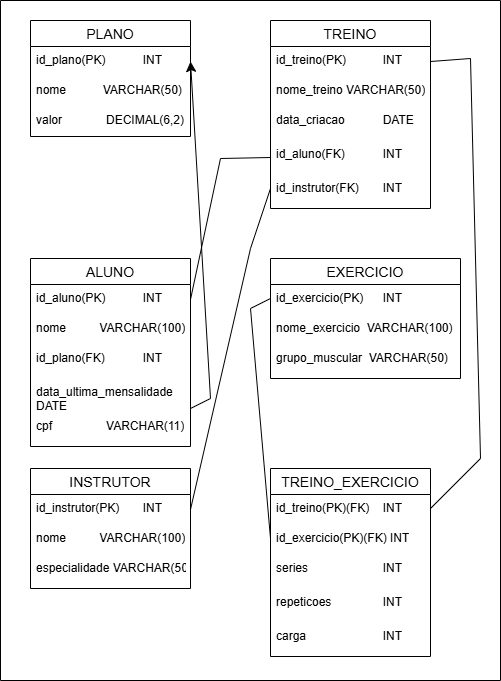

The diagram above was exported from draw.io. Its source (the exported page's mxGraphModel, read from the mxfile embedded in the PNG):
<mxGraphModel dx="1449" dy="798" grid="1" gridSize="10" guides="1" tooltips="1" connect="1" arrows="1" fold="1" page="1" pageScale="1" pageWidth="827" pageHeight="1169" math="0" shadow="0">
  <root>
    <mxCell id="0" />
    <mxCell id="1" parent="0" />
    <mxCell id="yXzIA5fZcw99xHp3gqEG-1" parent="1" style="swimlane;fontStyle=0;childLayout=stackLayout;horizontal=1;startSize=26;horizontalStack=0;resizeParent=1;resizeParentMax=0;resizeLast=0;collapsible=1;marginBottom=0;align=center;fontSize=14;" value="PLANO" vertex="1">
      <mxGeometry height="116" width="160" x="300" y="210" as="geometry" />
    </mxCell>
    <mxCell id="yXzIA5fZcw99xHp3gqEG-2" parent="yXzIA5fZcw99xHp3gqEG-1" style="text;strokeColor=none;fillColor=none;spacingLeft=4;spacingRight=4;overflow=hidden;rotatable=0;points=[[0,0.5],[1,0.5]];portConstraint=eastwest;fontSize=12;whiteSpace=wrap;html=1;" value="id_plano(PK)&lt;span style=&quot;white-space: pre;&quot;&gt;&#09;&lt;/span&gt;&lt;span style=&quot;white-space: pre;&quot;&gt;&#09;&lt;/span&gt;INT" vertex="1">
      <mxGeometry height="30" width="160" y="26" as="geometry" />
    </mxCell>
    <mxCell id="yXzIA5fZcw99xHp3gqEG-3" parent="yXzIA5fZcw99xHp3gqEG-1" style="text;strokeColor=none;fillColor=none;spacingLeft=4;spacingRight=4;overflow=hidden;rotatable=0;points=[[0,0.5],[1,0.5]];portConstraint=eastwest;fontSize=12;whiteSpace=wrap;html=1;" value="nome&lt;span style=&quot;white-space: pre;&quot;&gt;&#09;&lt;/span&gt;&amp;nbsp; &amp;nbsp; VARCHAR(50)" vertex="1">
      <mxGeometry height="30" width="160" y="56" as="geometry" />
    </mxCell>
    <mxCell id="yXzIA5fZcw99xHp3gqEG-4" parent="yXzIA5fZcw99xHp3gqEG-1" style="text;strokeColor=none;fillColor=none;spacingLeft=4;spacingRight=4;overflow=hidden;rotatable=0;points=[[0,0.5],[1,0.5]];portConstraint=eastwest;fontSize=12;whiteSpace=wrap;html=1;" value="valor&lt;span style=&quot;white-space: pre;&quot;&gt;&#09;&lt;/span&gt;&amp;nbsp; &amp;nbsp; &amp;nbsp;DECIMAL(6,2)" vertex="1">
      <mxGeometry height="30" width="160" y="86" as="geometry" />
    </mxCell>
    <mxCell id="yXzIA5fZcw99xHp3gqEG-5" parent="1" style="swimlane;fontStyle=0;childLayout=stackLayout;horizontal=1;startSize=26;horizontalStack=0;resizeParent=1;resizeParentMax=0;resizeLast=0;collapsible=1;marginBottom=0;align=center;fontSize=14;" value="ALUNO" vertex="1">
      <mxGeometry height="188" width="160" x="300" y="448" as="geometry" />
    </mxCell>
    <mxCell id="yXzIA5fZcw99xHp3gqEG-6" parent="yXzIA5fZcw99xHp3gqEG-5" style="text;strokeColor=none;fillColor=none;spacingLeft=4;spacingRight=4;overflow=hidden;rotatable=0;points=[[0,0.5],[1,0.5]];portConstraint=eastwest;fontSize=12;whiteSpace=wrap;html=1;" value="id_aluno(PK)&lt;span style=&quot;white-space: pre;&quot;&gt;&#09;&lt;/span&gt;&lt;span style=&quot;white-space: pre;&quot;&gt;&#09;&lt;/span&gt;INT" vertex="1">
      <mxGeometry height="30" width="160" y="26" as="geometry" />
    </mxCell>
    <mxCell id="yXzIA5fZcw99xHp3gqEG-7" parent="yXzIA5fZcw99xHp3gqEG-5" style="text;strokeColor=none;fillColor=none;spacingLeft=4;spacingRight=4;overflow=hidden;rotatable=0;points=[[0,0.5],[1,0.5]];portConstraint=eastwest;fontSize=12;whiteSpace=wrap;html=1;" value="nome&lt;span style=&quot;white-space: pre;&quot;&gt;&#09;&lt;/span&gt;&amp;nbsp; &amp;nbsp;VARCHAR(100)" vertex="1">
      <mxGeometry height="30" width="160" y="56" as="geometry" />
    </mxCell>
    <mxCell id="yXzIA5fZcw99xHp3gqEG-9" parent="yXzIA5fZcw99xHp3gqEG-5" style="text;strokeColor=none;fillColor=none;spacingLeft=4;spacingRight=4;overflow=hidden;rotatable=0;points=[[0,0.5],[1,0.5]];portConstraint=eastwest;fontSize=12;whiteSpace=wrap;html=1;" value="id_plano(FK)&lt;span style=&quot;white-space: pre;&quot;&gt;&#09;&lt;/span&gt;&lt;span style=&quot;white-space: pre;&quot;&gt;&#09;&lt;/span&gt;INT" vertex="1">
      <mxGeometry height="34" width="160" y="86" as="geometry" />
    </mxCell>
    <mxCell id="X24mU50hgRR397oHvNRP-1" parent="yXzIA5fZcw99xHp3gqEG-5" style="text;strokeColor=none;fillColor=none;spacingLeft=4;spacingRight=4;overflow=hidden;rotatable=0;points=[[0,0.5],[1,0.5]];portConstraint=eastwest;fontSize=12;whiteSpace=wrap;html=1;" value="data_ultima_mensalidade DATE" vertex="1">
      <mxGeometry height="34" width="160" y="120" as="geometry" />
    </mxCell>
    <mxCell id="X24mU50hgRR397oHvNRP-4" parent="yXzIA5fZcw99xHp3gqEG-5" style="text;strokeColor=none;fillColor=none;spacingLeft=4;spacingRight=4;overflow=hidden;rotatable=0;points=[[0,0.5],[1,0.5]];portConstraint=eastwest;fontSize=12;whiteSpace=wrap;html=1;" value="cpf&lt;span style=&quot;white-space: pre;&quot;&gt;&#09;&lt;/span&gt;&lt;span style=&quot;white-space: pre;&quot;&gt;&#09;&lt;/span&gt;&amp;nbsp; &amp;nbsp; &amp;nbsp;VARCHAR(11)" vertex="1">
      <mxGeometry height="34" width="160" y="154" as="geometry" />
    </mxCell>
    <mxCell id="yXzIA5fZcw99xHp3gqEG-10" parent="1" style="swimlane;fontStyle=0;childLayout=stackLayout;horizontal=1;startSize=26;horizontalStack=0;resizeParent=1;resizeParentMax=0;resizeLast=0;collapsible=1;marginBottom=0;align=center;fontSize=14;" value="EXERCICIO" vertex="1">
      <mxGeometry height="120" width="190" x="540" y="448" as="geometry" />
    </mxCell>
    <mxCell id="yXzIA5fZcw99xHp3gqEG-11" parent="yXzIA5fZcw99xHp3gqEG-10" style="text;strokeColor=none;fillColor=none;spacingLeft=4;spacingRight=4;overflow=hidden;rotatable=0;points=[[0,0.5],[1,0.5]];portConstraint=eastwest;fontSize=12;whiteSpace=wrap;html=1;" value="id_exercicio(PK)&lt;span style=&quot;white-space: pre;&quot;&gt;&#09;&lt;/span&gt;INT" vertex="1">
      <mxGeometry height="30" width="190" y="26" as="geometry" />
    </mxCell>
    <mxCell id="yXzIA5fZcw99xHp3gqEG-12" parent="yXzIA5fZcw99xHp3gqEG-10" style="text;strokeColor=none;fillColor=none;spacingLeft=4;spacingRight=4;overflow=hidden;rotatable=0;points=[[0,0.5],[1,0.5]];portConstraint=eastwest;fontSize=12;whiteSpace=wrap;html=1;" value="nome_exercicio&amp;nbsp; VARCHAR(100)" vertex="1">
      <mxGeometry height="30" width="190" y="56" as="geometry" />
    </mxCell>
    <mxCell id="yXzIA5fZcw99xHp3gqEG-13" parent="yXzIA5fZcw99xHp3gqEG-10" style="text;strokeColor=none;fillColor=none;spacingLeft=4;spacingRight=4;overflow=hidden;rotatable=0;points=[[0,0.5],[1,0.5]];portConstraint=eastwest;fontSize=12;whiteSpace=wrap;html=1;" value="grupo_muscular&amp;nbsp; VARCHAR(50)" vertex="1">
      <mxGeometry height="34" width="190" y="86" as="geometry" />
    </mxCell>
    <mxCell id="yXzIA5fZcw99xHp3gqEG-14" parent="1" style="swimlane;fontStyle=0;childLayout=stackLayout;horizontal=1;startSize=26;horizontalStack=0;resizeParent=1;resizeParentMax=0;resizeLast=0;collapsible=1;marginBottom=0;align=center;fontSize=14;" value="TREINO" vertex="1">
      <mxGeometry height="188" width="160" x="540" y="210" as="geometry" />
    </mxCell>
    <mxCell id="yXzIA5fZcw99xHp3gqEG-15" parent="yXzIA5fZcw99xHp3gqEG-14" style="text;strokeColor=none;fillColor=none;spacingLeft=4;spacingRight=4;overflow=hidden;rotatable=0;points=[[0,0.5],[1,0.5]];portConstraint=eastwest;fontSize=12;whiteSpace=wrap;html=1;" value="id_treino(PK)&lt;span style=&quot;white-space: pre;&quot;&gt;&#09;&lt;/span&gt;&lt;span style=&quot;white-space: pre;&quot;&gt;&#09;&lt;/span&gt;INT" vertex="1">
      <mxGeometry height="30" width="160" y="26" as="geometry" />
    </mxCell>
    <mxCell id="yXzIA5fZcw99xHp3gqEG-16" parent="yXzIA5fZcw99xHp3gqEG-14" style="text;strokeColor=none;fillColor=none;spacingLeft=4;spacingRight=4;overflow=hidden;rotatable=0;points=[[0,0.5],[1,0.5]];portConstraint=eastwest;fontSize=12;whiteSpace=wrap;html=1;" value="nome_treino&amp;nbsp;VARCHAR(50)" vertex="1">
      <mxGeometry height="30" width="160" y="56" as="geometry" />
    </mxCell>
    <mxCell id="yXzIA5fZcw99xHp3gqEG-17" parent="yXzIA5fZcw99xHp3gqEG-14" style="text;strokeColor=none;fillColor=none;spacingLeft=4;spacingRight=4;overflow=hidden;rotatable=0;points=[[0,0.5],[1,0.5]];portConstraint=eastwest;fontSize=12;whiteSpace=wrap;html=1;" value="&lt;div&gt;data_criacao&lt;span style=&quot;white-space: pre;&quot;&gt;&#09;&lt;/span&gt;&lt;span style=&quot;white-space: pre;&quot;&gt;&#09;&lt;/span&gt;DATE&lt;/div&gt;" vertex="1">
      <mxGeometry height="34" width="160" y="86" as="geometry" />
    </mxCell>
    <mxCell id="yXzIA5fZcw99xHp3gqEG-18" parent="yXzIA5fZcw99xHp3gqEG-14" style="text;strokeColor=none;fillColor=none;spacingLeft=4;spacingRight=4;overflow=hidden;rotatable=0;points=[[0,0.5],[1,0.5]];portConstraint=eastwest;fontSize=12;whiteSpace=wrap;html=1;" value="id_aluno(FK)&lt;span style=&quot;white-space: pre;&quot;&gt;&#09;&lt;/span&gt;&lt;span style=&quot;white-space: pre;&quot;&gt;&#09;&lt;/span&gt;INT" vertex="1">
      <mxGeometry height="34" width="160" y="120" as="geometry" />
    </mxCell>
    <mxCell id="yXzIA5fZcw99xHp3gqEG-19" parent="yXzIA5fZcw99xHp3gqEG-14" style="text;strokeColor=none;fillColor=none;spacingLeft=4;spacingRight=4;overflow=hidden;rotatable=0;points=[[0,0.5],[1,0.5]];portConstraint=eastwest;fontSize=12;whiteSpace=wrap;html=1;" value="id_instrutor(FK)&lt;span style=&quot;white-space: pre;&quot;&gt;&#09;&lt;/span&gt;INT" vertex="1">
      <mxGeometry height="34" width="160" y="154" as="geometry" />
    </mxCell>
    <mxCell id="yXzIA5fZcw99xHp3gqEG-20" parent="1" style="swimlane;fontStyle=0;childLayout=stackLayout;horizontal=1;startSize=26;horizontalStack=0;resizeParent=1;resizeParentMax=0;resizeLast=0;collapsible=1;marginBottom=0;align=center;fontSize=14;" value="TREINO_EXERCICIO" vertex="1">
      <mxGeometry height="188" width="160" x="540" y="658" as="geometry" />
    </mxCell>
    <mxCell id="yXzIA5fZcw99xHp3gqEG-21" parent="yXzIA5fZcw99xHp3gqEG-20" style="text;strokeColor=none;fillColor=none;spacingLeft=4;spacingRight=4;overflow=hidden;rotatable=0;points=[[0,0.5],[1,0.5]];portConstraint=eastwest;fontSize=12;whiteSpace=wrap;html=1;" value="id_treino(PK)(FK)&lt;span style=&quot;white-space: pre;&quot;&gt;&#09;&lt;/span&gt;INT" vertex="1">
      <mxGeometry height="30" width="160" y="26" as="geometry" />
    </mxCell>
    <mxCell id="yXzIA5fZcw99xHp3gqEG-22" parent="yXzIA5fZcw99xHp3gqEG-20" style="text;strokeColor=none;fillColor=none;spacingLeft=4;spacingRight=4;overflow=hidden;rotatable=0;points=[[0,0.5],[1,0.5]];portConstraint=eastwest;fontSize=12;whiteSpace=wrap;html=1;" value="id_exercicio(PK)(FK) INT" vertex="1">
      <mxGeometry height="30" width="160" y="56" as="geometry" />
    </mxCell>
    <mxCell id="yXzIA5fZcw99xHp3gqEG-23" parent="yXzIA5fZcw99xHp3gqEG-20" style="text;strokeColor=none;fillColor=none;spacingLeft=4;spacingRight=4;overflow=hidden;rotatable=0;points=[[0,0.5],[1,0.5]];portConstraint=eastwest;fontSize=12;whiteSpace=wrap;html=1;" value="series&lt;span style=&quot;white-space: pre;&quot;&gt;&#09;&lt;/span&gt;&lt;span style=&quot;white-space: pre;&quot;&gt;&#09;&lt;/span&gt;&lt;span style=&quot;white-space: pre;&quot;&gt;&#09;&lt;/span&gt;INT" vertex="1">
      <mxGeometry height="34" width="160" y="86" as="geometry" />
    </mxCell>
    <mxCell id="yXzIA5fZcw99xHp3gqEG-24" parent="yXzIA5fZcw99xHp3gqEG-20" style="text;strokeColor=none;fillColor=none;spacingLeft=4;spacingRight=4;overflow=hidden;rotatable=0;points=[[0,0.5],[1,0.5]];portConstraint=eastwest;fontSize=12;whiteSpace=wrap;html=1;" value="repeticoes&lt;span style=&quot;white-space: pre;&quot;&gt;&#09;&lt;/span&gt;&lt;span style=&quot;white-space: pre;&quot;&gt;&#09;&lt;/span&gt;INT" vertex="1">
      <mxGeometry height="34" width="160" y="120" as="geometry" />
    </mxCell>
    <mxCell id="yXzIA5fZcw99xHp3gqEG-25" parent="yXzIA5fZcw99xHp3gqEG-20" style="text;strokeColor=none;fillColor=none;spacingLeft=4;spacingRight=4;overflow=hidden;rotatable=0;points=[[0,0.5],[1,0.5]];portConstraint=eastwest;fontSize=12;whiteSpace=wrap;html=1;" value="carga&lt;span style=&quot;white-space: pre;&quot;&gt;&#09;&lt;/span&gt;&lt;span style=&quot;white-space: pre;&quot;&gt;&#09;&lt;/span&gt;&lt;span style=&quot;white-space: pre;&quot;&gt;&#09;&lt;/span&gt;INT" vertex="1">
      <mxGeometry height="34" width="160" y="154" as="geometry" />
    </mxCell>
    <mxCell id="yXzIA5fZcw99xHp3gqEG-26" parent="1" style="swimlane;fontStyle=0;childLayout=stackLayout;horizontal=1;startSize=26;horizontalStack=0;resizeParent=1;resizeParentMax=0;resizeLast=0;collapsible=1;marginBottom=0;align=center;fontSize=14;" value="INSTRUTOR" vertex="1">
      <mxGeometry height="120" width="160" x="300" y="658" as="geometry" />
    </mxCell>
    <mxCell id="yXzIA5fZcw99xHp3gqEG-27" parent="yXzIA5fZcw99xHp3gqEG-26" style="text;strokeColor=none;fillColor=none;spacingLeft=4;spacingRight=4;overflow=hidden;rotatable=0;points=[[0,0.5],[1,0.5]];portConstraint=eastwest;fontSize=12;whiteSpace=wrap;html=1;" value="id_instrutor(PK)&lt;span style=&quot;white-space: pre;&quot;&gt;&#09;&lt;/span&gt;INT" vertex="1">
      <mxGeometry height="30" width="160" y="26" as="geometry" />
    </mxCell>
    <mxCell id="yXzIA5fZcw99xHp3gqEG-28" parent="yXzIA5fZcw99xHp3gqEG-26" style="text;strokeColor=none;fillColor=none;spacingLeft=4;spacingRight=4;overflow=hidden;rotatable=0;points=[[0,0.5],[1,0.5]];portConstraint=eastwest;fontSize=12;whiteSpace=wrap;html=1;" value="nome&lt;span style=&quot;white-space: pre;&quot;&gt;&#09;&lt;/span&gt;&amp;nbsp; &amp;nbsp;VARCHAR(100)" vertex="1">
      <mxGeometry height="30" width="160" y="56" as="geometry" />
    </mxCell>
    <mxCell id="yXzIA5fZcw99xHp3gqEG-29" parent="yXzIA5fZcw99xHp3gqEG-26" style="text;strokeColor=none;fillColor=none;spacingLeft=4;spacingRight=4;overflow=hidden;rotatable=0;points=[[0,0.5],[1,0.5]];portConstraint=eastwest;fontSize=12;whiteSpace=wrap;html=1;" value="&lt;div&gt;especialidade&amp;nbsp;VARCHAR(50)&lt;/div&gt;" vertex="1">
      <mxGeometry height="34" width="160" y="86" as="geometry" />
    </mxCell>
    <mxCell id="yXzIA5fZcw99xHp3gqEG-30" edge="1" parent="1" source="yXzIA5fZcw99xHp3gqEG-5" style="edgeStyle=none;curved=1;rounded=0;orthogonalLoop=1;jettySize=auto;html=1;exitX=0.5;exitY=0;exitDx=0;exitDy=0;fontSize=12;startSize=8;endSize=8;" target="yXzIA5fZcw99xHp3gqEG-5">
      <mxGeometry relative="1" as="geometry" />
    </mxCell>
    <mxCell id="yXzIA5fZcw99xHp3gqEG-31" edge="1" parent="1" style="endArrow=classic;html=1;rounded=0;fontSize=12;startSize=8;endSize=8;curved=1;entryX=1;entryY=0.5;entryDx=0;entryDy=0;" target="yXzIA5fZcw99xHp3gqEG-2" value="">
      <mxGeometry height="50" relative="1" width="50" as="geometry">
        <mxPoint x="480" y="588" as="sourcePoint" />
        <mxPoint x="470" y="268" as="targetPoint" />
      </mxGeometry>
    </mxCell>
    <mxCell id="yXzIA5fZcw99xHp3gqEG-32" edge="1" parent="1" style="endArrow=none;html=1;rounded=0;fontSize=12;startSize=8;endSize=8;curved=1;" value="">
      <mxGeometry height="50" relative="1" width="50" as="geometry">
        <mxPoint x="460" y="598" as="sourcePoint" />
        <mxPoint x="480" y="588" as="targetPoint" />
      </mxGeometry>
    </mxCell>
    <mxCell id="yXzIA5fZcw99xHp3gqEG-33" edge="1" parent="1" source="yXzIA5fZcw99xHp3gqEG-6" style="endArrow=none;html=1;rounded=0;fontSize=12;startSize=8;endSize=8;curved=1;exitX=1;exitY=0.5;exitDx=0;exitDy=0;" value="">
      <mxGeometry height="50" relative="1" width="50" as="geometry">
        <mxPoint x="440" y="398" as="sourcePoint" />
        <mxPoint x="490" y="348" as="targetPoint" />
      </mxGeometry>
    </mxCell>
    <mxCell id="yXzIA5fZcw99xHp3gqEG-34" edge="1" parent="1" style="endArrow=none;html=1;rounded=0;fontSize=12;startSize=8;endSize=8;curved=1;entryX=0;entryY=0.5;entryDx=0;entryDy=0;" target="yXzIA5fZcw99xHp3gqEG-18" value="">
      <mxGeometry height="50" relative="1" width="50" as="geometry">
        <mxPoint x="490" y="348" as="sourcePoint" />
        <mxPoint x="530" y="348" as="targetPoint" />
      </mxGeometry>
    </mxCell>
    <mxCell id="yXzIA5fZcw99xHp3gqEG-35" edge="1" parent="1" style="endArrow=none;html=1;rounded=0;fontSize=12;startSize=8;endSize=8;curved=1;" value="">
      <mxGeometry height="50" relative="1" width="50" as="geometry">
        <mxPoint x="520" y="438" as="sourcePoint" />
        <mxPoint x="540" y="378" as="targetPoint" />
      </mxGeometry>
    </mxCell>
    <mxCell id="yXzIA5fZcw99xHp3gqEG-36" edge="1" parent="1" source="yXzIA5fZcw99xHp3gqEG-27" style="endArrow=none;html=1;rounded=0;fontSize=12;startSize=8;endSize=8;curved=1;exitX=1;exitY=0.5;exitDx=0;exitDy=0;" value="">
      <mxGeometry height="50" relative="1" width="50" as="geometry">
        <mxPoint x="480" y="498" as="sourcePoint" />
        <mxPoint x="520" y="438" as="targetPoint" />
      </mxGeometry>
    </mxCell>
    <mxCell id="yXzIA5fZcw99xHp3gqEG-37" edge="1" parent="1" style="endArrow=none;html=1;rounded=0;fontSize=12;startSize=8;endSize=8;curved=1;" value="">
      <mxGeometry height="50" relative="1" width="50" as="geometry">
        <mxPoint x="700" y="698" as="sourcePoint" />
        <mxPoint x="750" y="648" as="targetPoint" />
      </mxGeometry>
    </mxCell>
    <mxCell id="yXzIA5fZcw99xHp3gqEG-38" edge="1" parent="1" style="endArrow=none;html=1;rounded=0;fontSize=12;startSize=8;endSize=8;curved=1;" value="">
      <mxGeometry height="50" relative="1" width="50" as="geometry">
        <mxPoint x="750" y="648" as="sourcePoint" />
        <mxPoint x="740" y="248" as="targetPoint" />
      </mxGeometry>
    </mxCell>
    <mxCell id="yXzIA5fZcw99xHp3gqEG-39" edge="1" parent="1" source="yXzIA5fZcw99xHp3gqEG-15" style="endArrow=none;html=1;rounded=0;fontSize=12;startSize=8;endSize=8;curved=1;exitX=1;exitY=0.5;exitDx=0;exitDy=0;" value="">
      <mxGeometry height="50" relative="1" width="50" as="geometry">
        <mxPoint x="720" y="268" as="sourcePoint" />
        <mxPoint x="740" y="248" as="targetPoint" />
      </mxGeometry>
    </mxCell>
    <mxCell id="yXzIA5fZcw99xHp3gqEG-40" edge="1" parent="1" style="endArrow=none;html=1;rounded=0;fontSize=12;startSize=8;endSize=8;curved=1;" value="">
      <mxGeometry height="50" relative="1" width="50" as="geometry">
        <mxPoint x="520" y="498" as="sourcePoint" />
        <mxPoint x="540" y="728" as="targetPoint" />
      </mxGeometry>
    </mxCell>
    <mxCell id="yXzIA5fZcw99xHp3gqEG-41" edge="1" parent="1" style="endArrow=none;html=1;rounded=0;fontSize=12;startSize=8;endSize=8;curved=1;" value="">
      <mxGeometry height="50" relative="1" width="50" as="geometry">
        <mxPoint x="520" y="498" as="sourcePoint" />
        <mxPoint x="540" y="488" as="targetPoint" />
      </mxGeometry>
    </mxCell>
    <mxCell id="yXzIA5fZcw99xHp3gqEG-43" parent="1" style="swimlane;startSize=0;" value="" vertex="1">
      <mxGeometry height="680" width="500" x="270" y="190" as="geometry" />
    </mxCell>
    <mxCell id="yXzIA5fZcw99xHp3gqEG-8" parent="yXzIA5fZcw99xHp3gqEG-43" style="text;strokeColor=none;fillColor=none;spacingLeft=4;spacingRight=4;overflow=hidden;rotatable=0;points=[[0,0.5],[1,0.5]];portConstraint=eastwest;fontSize=12;whiteSpace=wrap;html=1;" value="&lt;div&gt;&lt;br&gt;&lt;/div&gt;" vertex="1">
      <mxGeometry height="34" width="190" x="80" y="364" as="geometry" />
    </mxCell>
  </root>
</mxGraphModel>